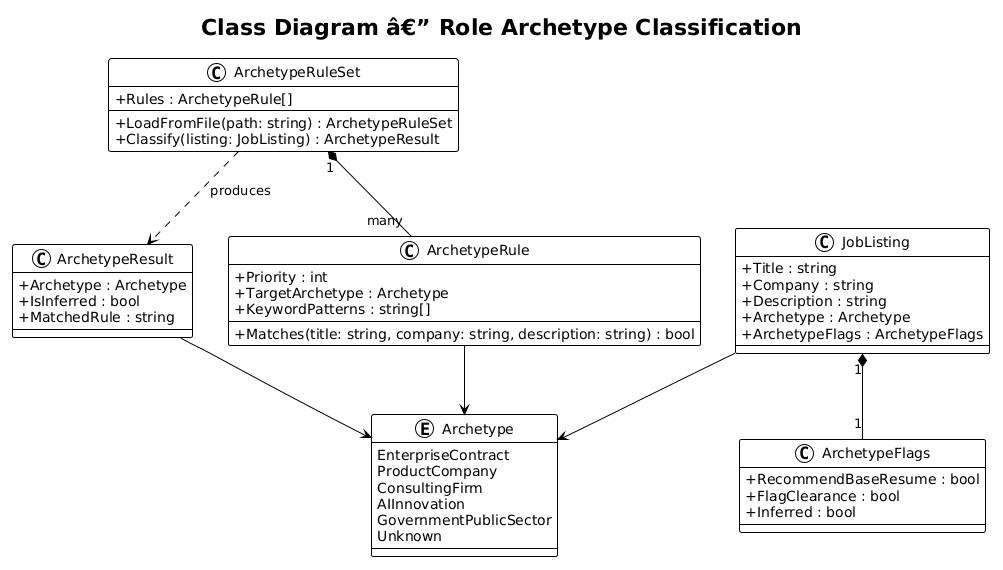

The diagram above was rendered by PlantUML. Its source (embedded in the PNG):
@startuml
!theme plain
skinparam classAttributeIconSize 0

title Class Diagram â€” Role Archetype Classification

enum Archetype {
    EnterpriseContract
    ProductCompany
    ConsultingFirm
    AIInnovation
    GovernmentPublicSector
    Unknown
}

class ArchetypeFlags {
    +RecommendBaseResume : bool
    +FlagClearance : bool
    +Inferred : bool
}

class ArchetypeResult {
    +Archetype : Archetype
    +IsInferred : bool
    +MatchedRule : string
}

class ArchetypeRule {
    +Priority : int
    +TargetArchetype : Archetype
    +KeywordPatterns : string[]
    +Matches(title: string, company: string, description: string) : bool
}

class ArchetypeRuleSet {
    +Rules : ArchetypeRule[]
    +LoadFromFile(path: string) : ArchetypeRuleSet
    +Classify(listing: JobListing) : ArchetypeResult
}

class JobListing {
    +Title : string
    +Company : string
    +Description : string
    +Archetype : Archetype
    +ArchetypeFlags : ArchetypeFlags
}

ArchetypeResult --> Archetype
ArchetypeRule --> Archetype
ArchetypeRuleSet "1" *-- "many" ArchetypeRule
JobListing --> Archetype
JobListing "1" *-- "1" ArchetypeFlags
ArchetypeRuleSet ..> ArchetypeResult : produces
@enduml